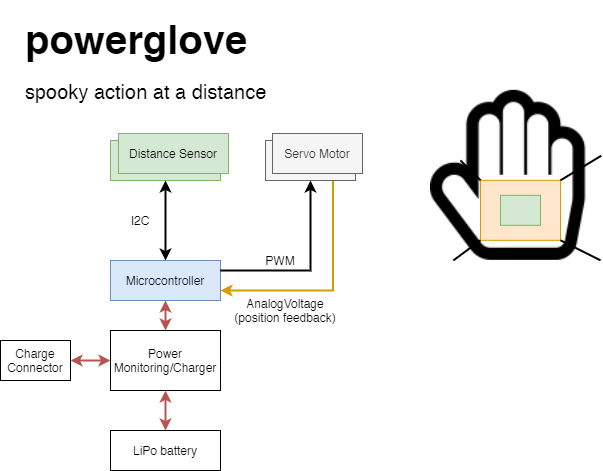

The diagram above was exported from draw.io. Its source (the exported page's mxGraphModel, read from the mxfile embedded in the PNG):
<mxGraphModel dx="1422" dy="774" grid="1" gridSize="10" guides="1" tooltips="1" connect="1" arrows="1" fold="1" page="1" pageScale="1" pageWidth="850" pageHeight="1100" math="0" shadow="0">
  <root>
    <mxCell id="0" />
    <mxCell id="1" parent="0" />
    <mxCell id="rrtRO6JfpM9vkHkvpsUS-1" value="&lt;h1&gt;&lt;font style=&quot;font-size: 40px&quot;&gt;powerglove&lt;/font&gt;&lt;/h1&gt;&lt;div&gt;&lt;font style=&quot;font-size: 20px&quot;&gt;spooky action at a distance&lt;/font&gt;&lt;/div&gt;" style="text;html=1;strokeColor=none;fillColor=none;spacing=5;spacingTop=-20;whiteSpace=wrap;overflow=hidden;rounded=0;" vertex="1" parent="1">
      <mxGeometry x="60" y="40" width="270" height="110" as="geometry" />
    </mxCell>
    <mxCell id="rrtRO6JfpM9vkHkvpsUS-2" value="Distance Sensor" style="rounded=0;whiteSpace=wrap;html=1;fillColor=#d5e8d4;strokeColor=#82b366;" vertex="1" parent="1">
      <mxGeometry x="150" y="170" width="110" height="40" as="geometry" />
    </mxCell>
    <mxCell id="rrtRO6JfpM9vkHkvpsUS-4" value="" style="shape=image;html=1;verticalAlign=top;verticalLabelPosition=bottom;labelBackgroundColor=#ffffff;imageAspect=0;aspect=fixed;image=https://cdn2.iconfinder.com/data/icons/font-awesome/1792/hand-stop-o-128.png" vertex="1" parent="1">
      <mxGeometry x="470" y="119.83" width="170" height="170" as="geometry" />
    </mxCell>
    <mxCell id="rrtRO6JfpM9vkHkvpsUS-7" style="edgeStyle=orthogonalEdgeStyle;rounded=0;orthogonalLoop=1;jettySize=auto;html=1;exitX=0.5;exitY=0;exitDx=0;exitDy=0;entryX=0.5;entryY=1;entryDx=0;entryDy=0;startArrow=classic;startFill=1;strokeWidth=2;" edge="1" parent="1" source="rrtRO6JfpM9vkHkvpsUS-6" target="rrtRO6JfpM9vkHkvpsUS-2">
      <mxGeometry relative="1" as="geometry" />
    </mxCell>
    <mxCell id="rrtRO6JfpM9vkHkvpsUS-6" value="Microcontroller" style="rounded=0;whiteSpace=wrap;html=1;fillColor=#dae8fc;strokeColor=#6c8ebf;" vertex="1" parent="1">
      <mxGeometry x="150" y="290" width="110" height="40" as="geometry" />
    </mxCell>
    <mxCell id="rrtRO6JfpM9vkHkvpsUS-8" value="I2C" style="text;html=1;strokeColor=none;fillColor=none;align=center;verticalAlign=middle;whiteSpace=wrap;rounded=0;" vertex="1" parent="1">
      <mxGeometry x="160" y="240" width="40" height="20" as="geometry" />
    </mxCell>
    <mxCell id="XaNXUMfSwdvori4mYVGb-17" style="edgeStyle=orthogonalEdgeStyle;rounded=0;orthogonalLoop=1;jettySize=auto;html=1;exitX=0.75;exitY=1;exitDx=0;exitDy=0;entryX=1;entryY=0.75;entryDx=0;entryDy=0;startArrow=none;startFill=0;strokeWidth=2;fillColor=#ffe6cc;strokeColor=#d79b00;" edge="1" parent="1" source="rrtRO6JfpM9vkHkvpsUS-9" target="rrtRO6JfpM9vkHkvpsUS-6">
      <mxGeometry relative="1" as="geometry" />
    </mxCell>
    <mxCell id="rrtRO6JfpM9vkHkvpsUS-9" value="Servo Motor" style="rounded=0;whiteSpace=wrap;html=1;fillColor=#f5f5f5;strokeColor=#666666;fontColor=#333333;" vertex="1" parent="1">
      <mxGeometry x="305" y="170" width="90" height="40" as="geometry" />
    </mxCell>
    <mxCell id="rrtRO6JfpM9vkHkvpsUS-10" style="edgeStyle=orthogonalEdgeStyle;rounded=0;orthogonalLoop=1;jettySize=auto;html=1;exitX=1;exitY=0.25;exitDx=0;exitDy=0;entryX=0.5;entryY=1;entryDx=0;entryDy=0;startArrow=none;startFill=0;strokeWidth=2;" edge="1" parent="1" source="rrtRO6JfpM9vkHkvpsUS-6" target="rrtRO6JfpM9vkHkvpsUS-9">
      <mxGeometry relative="1" as="geometry">
        <mxPoint x="215" y="300" as="sourcePoint" />
        <mxPoint x="215" y="220" as="targetPoint" />
      </mxGeometry>
    </mxCell>
    <mxCell id="XaNXUMfSwdvori4mYVGb-1" value="Servo Motor" style="rounded=0;whiteSpace=wrap;html=1;fillColor=#f5f5f5;strokeColor=#666666;fontColor=#333333;" vertex="1" parent="1">
      <mxGeometry x="312" y="163" width="90" height="40" as="geometry" />
    </mxCell>
    <mxCell id="XaNXUMfSwdvori4mYVGb-6" style="edgeStyle=orthogonalEdgeStyle;rounded=0;orthogonalLoop=1;jettySize=auto;html=1;exitX=0.5;exitY=0;exitDx=0;exitDy=0;entryX=0.5;entryY=1;entryDx=0;entryDy=0;startArrow=classic;startFill=1;fillColor=#f8cecc;strokeColor=#b85450;strokeWidth=2;" edge="1" parent="1" source="XaNXUMfSwdvori4mYVGb-4" target="XaNXUMfSwdvori4mYVGb-5">
      <mxGeometry relative="1" as="geometry" />
    </mxCell>
    <mxCell id="XaNXUMfSwdvori4mYVGb-4" value="LiPo battery" style="rounded=0;whiteSpace=wrap;html=1;" vertex="1" parent="1">
      <mxGeometry x="150" y="460" width="110" height="40" as="geometry" />
    </mxCell>
    <mxCell id="XaNXUMfSwdvori4mYVGb-7" style="edgeStyle=orthogonalEdgeStyle;rounded=0;orthogonalLoop=1;jettySize=auto;html=1;exitX=0.5;exitY=0;exitDx=0;exitDy=0;entryX=0.5;entryY=1;entryDx=0;entryDy=0;startArrow=classic;startFill=1;strokeWidth=2;fillColor=#f8cecc;strokeColor=#b85450;" edge="1" parent="1" source="XaNXUMfSwdvori4mYVGb-5" target="rrtRO6JfpM9vkHkvpsUS-6">
      <mxGeometry relative="1" as="geometry" />
    </mxCell>
    <mxCell id="XaNXUMfSwdvori4mYVGb-5" value="Power Monitoring/Charger" style="rounded=0;whiteSpace=wrap;html=1;" vertex="1" parent="1">
      <mxGeometry x="150" y="360" width="110" height="60" as="geometry" />
    </mxCell>
    <mxCell id="XaNXUMfSwdvori4mYVGb-8" style="edgeStyle=orthogonalEdgeStyle;rounded=0;orthogonalLoop=1;jettySize=auto;html=1;entryX=0;entryY=0.5;entryDx=0;entryDy=0;startArrow=classic;startFill=1;fillColor=#f8cecc;strokeColor=#b85450;strokeWidth=2;" edge="1" parent="1" target="XaNXUMfSwdvori4mYVGb-5">
      <mxGeometry relative="1" as="geometry">
        <mxPoint x="110" y="390" as="sourcePoint" />
        <mxPoint x="215" y="430" as="targetPoint" />
      </mxGeometry>
    </mxCell>
    <mxCell id="XaNXUMfSwdvori4mYVGb-9" value="Charge&lt;br&gt;Connector" style="rounded=0;whiteSpace=wrap;html=1;" vertex="1" parent="1">
      <mxGeometry x="40" y="370" width="70" height="40" as="geometry" />
    </mxCell>
    <mxCell id="XaNXUMfSwdvori4mYVGb-11" value="" style="rounded=0;whiteSpace=wrap;html=1;fillColor=#ffe6cc;strokeColor=#d79b00;" vertex="1" parent="1">
      <mxGeometry x="520" y="209.82999999999998" width="80" height="60" as="geometry" />
    </mxCell>
    <mxCell id="XaNXUMfSwdvori4mYVGb-10" value="" style="rounded=0;whiteSpace=wrap;html=1;fillColor=#d5e8d4;strokeColor=#82b366;" vertex="1" parent="1">
      <mxGeometry x="540" y="224.82999999999998" width="40" height="30" as="geometry" />
    </mxCell>
    <mxCell id="XaNXUMfSwdvori4mYVGb-14" value="PWM" style="text;html=1;strokeColor=none;fillColor=none;align=center;verticalAlign=middle;whiteSpace=wrap;rounded=0;" vertex="1" parent="1">
      <mxGeometry x="300" y="280" width="40" height="20" as="geometry" />
    </mxCell>
    <mxCell id="XaNXUMfSwdvori4mYVGb-15" value="Distance Sensor" style="rounded=0;whiteSpace=wrap;html=1;fillColor=#d5e8d4;strokeColor=#82b366;" vertex="1" parent="1">
      <mxGeometry x="158" y="163" width="110" height="40" as="geometry" />
    </mxCell>
    <mxCell id="XaNXUMfSwdvori4mYVGb-18" value="AnalogVoltage&lt;br&gt;(position feedback)" style="text;html=1;strokeColor=none;fillColor=none;align=center;verticalAlign=middle;whiteSpace=wrap;rounded=0;" vertex="1" parent="1">
      <mxGeometry x="270" y="330" width="110" height="20" as="geometry" />
    </mxCell>
    <mxCell id="XaNXUMfSwdvori4mYVGb-21" value="" style="endArrow=none;html=1;strokeWidth=2;entryX=1.004;entryY=0.385;entryDx=0;entryDy=0;entryPerimeter=0;" edge="1" parent="1" target="rrtRO6JfpM9vkHkvpsUS-4">
      <mxGeometry width="50" height="50" relative="1" as="geometry">
        <mxPoint x="600" y="209.82999999999998" as="sourcePoint" />
        <mxPoint x="650" y="159.82999999999998" as="targetPoint" />
      </mxGeometry>
    </mxCell>
    <mxCell id="XaNXUMfSwdvori4mYVGb-22" value="" style="endArrow=none;html=1;strokeWidth=2;entryX=1;entryY=1;entryDx=0;entryDy=0;exitX=1;exitY=1;exitDx=0;exitDy=0;" edge="1" parent="1" source="XaNXUMfSwdvori4mYVGb-11" target="rrtRO6JfpM9vkHkvpsUS-4">
      <mxGeometry width="50" height="50" relative="1" as="geometry">
        <mxPoint x="610" y="219.82999999999998" as="sourcePoint" />
        <mxPoint x="650.6799999999998" y="195.27999999999992" as="targetPoint" />
      </mxGeometry>
    </mxCell>
    <mxCell id="XaNXUMfSwdvori4mYVGb-23" value="" style="endArrow=none;html=1;strokeWidth=2;entryX=0.134;entryY=1.001;entryDx=0;entryDy=0;exitX=0;exitY=1;exitDx=0;exitDy=0;entryPerimeter=0;" edge="1" parent="1" source="XaNXUMfSwdvori4mYVGb-11" target="rrtRO6JfpM9vkHkvpsUS-4">
      <mxGeometry width="50" height="50" relative="1" as="geometry">
        <mxPoint x="610" y="279.83" as="sourcePoint" />
        <mxPoint x="650" y="299.83" as="targetPoint" />
      </mxGeometry>
    </mxCell>
    <mxCell id="XaNXUMfSwdvori4mYVGb-24" value="" style="endArrow=none;html=1;strokeWidth=2;exitX=0;exitY=0;exitDx=0;exitDy=0;entryX=0.176;entryY=0.412;entryDx=0;entryDy=0;entryPerimeter=0;" edge="1" parent="1" source="XaNXUMfSwdvori4mYVGb-11" target="rrtRO6JfpM9vkHkvpsUS-4">
      <mxGeometry width="50" height="50" relative="1" as="geometry">
        <mxPoint x="610" y="219.82999999999998" as="sourcePoint" />
        <mxPoint x="650.6799999999998" y="195.27999999999992" as="targetPoint" />
      </mxGeometry>
    </mxCell>
  </root>
</mxGraphModel>